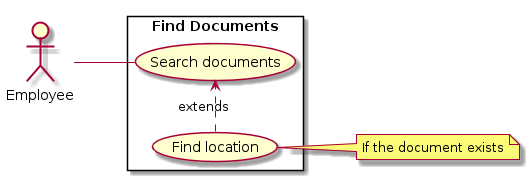

The diagram above was rendered by PlantUML. Its source (embedded in the PNG):
@startuml
left to right direction

actor Employee as E

rectangle "Find Documents" {
  usecase "Search documents" as S
  usecase "Find location" as F
}

E -- S
F .> S : "extends"

note right of F
  If the document exists
end note
@enduml